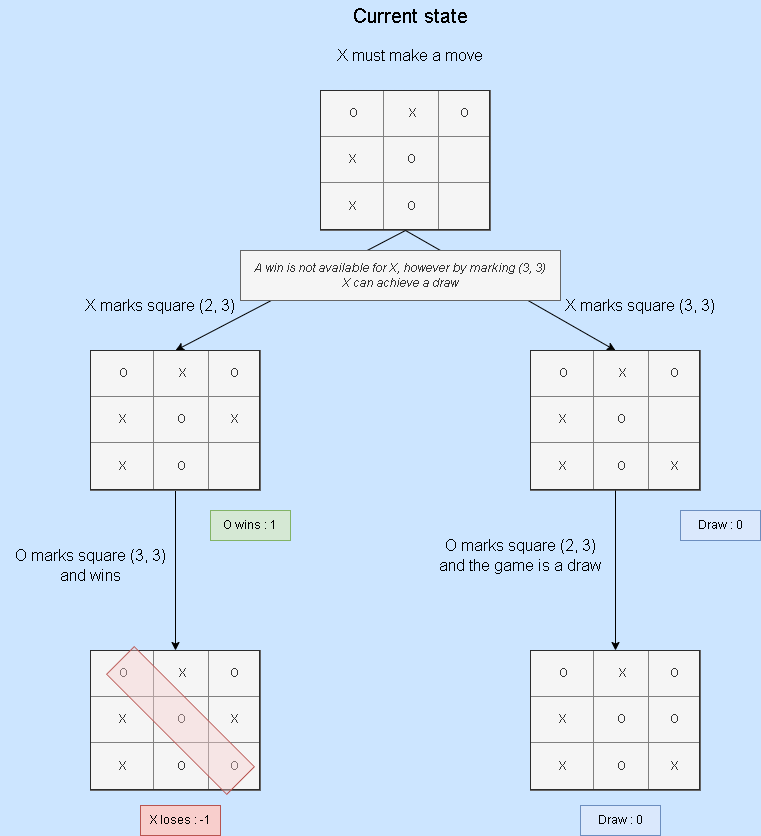

The diagram above was exported from draw.io. Its source (the exported page's mxGraphModel, read from the mxfile embedded in the PNG):
<mxGraphModel dx="1422" dy="754" grid="1" gridSize="10" guides="1" tooltips="1" connect="1" arrows="1" fold="1" page="1" pageScale="1" pageWidth="827" pageHeight="1169" background="#CCE5FF" math="0" shadow="0">
  <root>
    <mxCell id="0" />
    <mxCell id="1" parent="0" />
    <mxCell id="fPgbP4SJfbz1muo5pGj4-2" value="Current state" style="text;html=1;strokeColor=none;fillColor=none;align=center;verticalAlign=middle;whiteSpace=wrap;rounded=0;fontSize=20;" parent="1" vertex="1">
      <mxGeometry x="335" y="10" width="150" height="30" as="geometry" />
    </mxCell>
    <mxCell id="fPgbP4SJfbz1muo5pGj4-3" value="X must make a move" style="text;html=1;strokeColor=none;fillColor=none;align=center;verticalAlign=middle;whiteSpace=wrap;rounded=0;fontSize=16;" parent="1" vertex="1">
      <mxGeometry x="320" y="50" width="180" height="30" as="geometry" />
    </mxCell>
    <mxCell id="fPgbP4SJfbz1muo5pGj4-4" value="&lt;table border=&quot;1&quot; width=&quot;100%&quot; style=&quot;width: 100% ; height: 100% ; border-collapse: collapse&quot;&gt;&lt;tbody&gt;&lt;tr&gt;&lt;td align=&quot;center&quot;&gt;&amp;nbsp;O&lt;/td&gt;&lt;td align=&quot;center&quot;&gt;&amp;nbsp;X&lt;/td&gt;&lt;td align=&quot;center&quot;&gt;O&lt;/td&gt;&lt;/tr&gt;&lt;tr&gt;&lt;td align=&quot;center&quot;&gt;X&lt;/td&gt;&lt;td align=&quot;center&quot;&gt;O&lt;/td&gt;&lt;td align=&quot;center&quot;&gt;&lt;br&gt;&lt;/td&gt;&lt;/tr&gt;&lt;tr&gt;&lt;td align=&quot;center&quot;&gt;X&lt;/td&gt;&lt;td align=&quot;center&quot;&gt;O&lt;/td&gt;&lt;td align=&quot;center&quot;&gt;&lt;br&gt;&lt;/td&gt;&lt;/tr&gt;&lt;/tbody&gt;&lt;/table&gt;" style="text;html=1;overflow=fill;fillColor=#f5f5f5;fontColor=#333333;strokeColor=#666666;" parent="1" vertex="1">
      <mxGeometry x="320" y="100" width="170" height="140" as="geometry" />
    </mxCell>
    <mxCell id="fPgbP4SJfbz1muo5pGj4-8" value="" style="endArrow=classic;html=1;rounded=0;exitX=0.5;exitY=1;exitDx=0;exitDy=0;entryX=0.5;entryY=0;entryDx=0;entryDy=0;" parent="1" source="fPgbP4SJfbz1muo5pGj4-4" target="fPgbP4SJfbz1muo5pGj4-25" edge="1">
      <mxGeometry width="50" height="50" relative="1" as="geometry">
        <mxPoint x="369.72" y="220" as="sourcePoint" />
        <mxPoint x="175" y="370" as="targetPoint" />
      </mxGeometry>
    </mxCell>
    <mxCell id="fPgbP4SJfbz1muo5pGj4-9" value="X marks square (2, 3)" style="text;html=1;strokeColor=none;fillColor=none;align=center;verticalAlign=middle;whiteSpace=wrap;rounded=0;fontSize=16;" parent="1" vertex="1">
      <mxGeometry x="70" y="300" width="180" height="30" as="geometry" />
    </mxCell>
    <mxCell id="fPgbP4SJfbz1muo5pGj4-11" value="" style="endArrow=classic;html=1;rounded=0;exitX=0.5;exitY=1;exitDx=0;exitDy=0;entryX=0.5;entryY=0;entryDx=0;entryDy=0;" parent="1" source="fPgbP4SJfbz1muo5pGj4-4" edge="1" target="ikt9EJMRD53s5BCS2pLb-2">
      <mxGeometry width="50" height="50" relative="1" as="geometry">
        <mxPoint x="650" y="300" as="sourcePoint" />
        <mxPoint x="615" y="370" as="targetPoint" />
      </mxGeometry>
    </mxCell>
    <mxCell id="fPgbP4SJfbz1muo5pGj4-12" value="X marks square (3, 3)" style="text;html=1;strokeColor=none;fillColor=none;align=center;verticalAlign=middle;whiteSpace=wrap;rounded=0;fontSize=16;" parent="1" vertex="1">
      <mxGeometry x="550" y="300" width="180" height="30" as="geometry" />
    </mxCell>
    <mxCell id="fPgbP4SJfbz1muo5pGj4-14" value="" style="endArrow=classic;html=1;rounded=0;exitX=0.5;exitY=1;exitDx=0;exitDy=0;entryX=0.5;entryY=0;entryDx=0;entryDy=0;" parent="1" source="fPgbP4SJfbz1muo5pGj4-25" target="fPgbP4SJfbz1muo5pGj4-27" edge="1">
      <mxGeometry width="50" height="50" relative="1" as="geometry">
        <mxPoint x="175" y="510" as="sourcePoint" />
        <mxPoint x="175" y="585" as="targetPoint" />
      </mxGeometry>
    </mxCell>
    <mxCell id="fPgbP4SJfbz1muo5pGj4-19" value="X loses : -1" style="text;html=1;strokeColor=#b85450;fillColor=#f8cecc;align=center;verticalAlign=middle;whiteSpace=wrap;rounded=0;" parent="1" vertex="1">
      <mxGeometry x="140" y="815" width="80" height="30" as="geometry" />
    </mxCell>
    <mxCell id="fPgbP4SJfbz1muo5pGj4-20" value="O wins : 1" style="text;html=1;strokeColor=#82b366;fillColor=#d5e8d4;align=center;verticalAlign=middle;whiteSpace=wrap;rounded=0;" parent="1" vertex="1">
      <mxGeometry x="210" y="520" width="80" height="30" as="geometry" />
    </mxCell>
    <mxCell id="fPgbP4SJfbz1muo5pGj4-23" value="Draw : 0" style="text;html=1;strokeColor=#6c8ebf;fillColor=#dae8fc;align=center;verticalAlign=middle;whiteSpace=wrap;rounded=0;" parent="1" vertex="1">
      <mxGeometry x="580" y="815" width="80" height="30" as="geometry" />
    </mxCell>
    <mxCell id="fPgbP4SJfbz1muo5pGj4-25" value="&lt;table border=&quot;1&quot; width=&quot;100%&quot; style=&quot;width: 100% ; height: 100% ; border-collapse: collapse&quot;&gt;&lt;tbody&gt;&lt;tr&gt;&lt;td align=&quot;center&quot;&gt;&amp;nbsp;O&lt;/td&gt;&lt;td align=&quot;center&quot;&gt;&amp;nbsp;X&lt;/td&gt;&lt;td align=&quot;center&quot;&gt;O&lt;/td&gt;&lt;/tr&gt;&lt;tr&gt;&lt;td align=&quot;center&quot;&gt;X&lt;/td&gt;&lt;td align=&quot;center&quot;&gt;O&lt;/td&gt;&lt;td align=&quot;center&quot;&gt;X&lt;/td&gt;&lt;/tr&gt;&lt;tr&gt;&lt;td align=&quot;center&quot;&gt;X&lt;/td&gt;&lt;td align=&quot;center&quot;&gt;O&lt;/td&gt;&lt;td align=&quot;center&quot;&gt;&lt;br&gt;&lt;/td&gt;&lt;/tr&gt;&lt;/tbody&gt;&lt;/table&gt;" style="text;html=1;overflow=fill;fillColor=#f5f5f5;fontColor=#333333;strokeColor=#666666;" parent="1" vertex="1">
      <mxGeometry x="90" y="360" width="170" height="140" as="geometry" />
    </mxCell>
    <mxCell id="fPgbP4SJfbz1muo5pGj4-27" value="&lt;table border=&quot;1&quot; width=&quot;100%&quot; style=&quot;width: 100% ; height: 100% ; border-collapse: collapse&quot;&gt;&lt;tbody&gt;&lt;tr&gt;&lt;td align=&quot;center&quot;&gt;&amp;nbsp;O&lt;/td&gt;&lt;td align=&quot;center&quot;&gt;&amp;nbsp;X&lt;/td&gt;&lt;td align=&quot;center&quot;&gt;O&lt;/td&gt;&lt;/tr&gt;&lt;tr&gt;&lt;td align=&quot;center&quot;&gt;X&lt;/td&gt;&lt;td align=&quot;center&quot;&gt;O&lt;/td&gt;&lt;td align=&quot;center&quot;&gt;X&lt;/td&gt;&lt;/tr&gt;&lt;tr&gt;&lt;td align=&quot;center&quot;&gt;X&lt;/td&gt;&lt;td align=&quot;center&quot;&gt;O&lt;/td&gt;&lt;td align=&quot;center&quot;&gt;O&lt;/td&gt;&lt;/tr&gt;&lt;/tbody&gt;&lt;/table&gt;" style="text;html=1;overflow=fill;fillColor=#f5f5f5;fontColor=#333333;strokeColor=#666666;" parent="1" vertex="1">
      <mxGeometry x="90" y="660" width="170" height="140" as="geometry" />
    </mxCell>
    <mxCell id="fPgbP4SJfbz1muo5pGj4-29" value="" style="rounded=0;whiteSpace=wrap;html=1;fillColor=#f8cecc;strokeColor=#b85450;gradientColor=none;shadow=0;glass=0;strokeOpacity=100;fillOpacity=40;direction=west;rotation=45;" parent="1" vertex="1">
      <mxGeometry x="95" y="710.53" width="170" height="38.94" as="geometry" />
    </mxCell>
    <mxCell id="ikt9EJMRD53s5BCS2pLb-1" value="O marks square (3, 3)&lt;br&gt;and wins" style="text;html=1;strokeColor=none;fillColor=none;align=center;verticalAlign=middle;whiteSpace=wrap;rounded=0;fontSize=16;" vertex="1" parent="1">
      <mxGeometry y="560" width="180" height="30" as="geometry" />
    </mxCell>
    <mxCell id="ikt9EJMRD53s5BCS2pLb-2" value="&lt;table border=&quot;1&quot; width=&quot;100%&quot; style=&quot;width: 100% ; height: 100% ; border-collapse: collapse&quot;&gt;&lt;tbody&gt;&lt;tr&gt;&lt;td align=&quot;center&quot;&gt;&amp;nbsp;O&lt;/td&gt;&lt;td align=&quot;center&quot;&gt;&amp;nbsp;X&lt;/td&gt;&lt;td align=&quot;center&quot;&gt;O&lt;/td&gt;&lt;/tr&gt;&lt;tr&gt;&lt;td align=&quot;center&quot;&gt;X&lt;/td&gt;&lt;td align=&quot;center&quot;&gt;O&lt;/td&gt;&lt;td align=&quot;center&quot;&gt;&lt;br&gt;&lt;/td&gt;&lt;/tr&gt;&lt;tr&gt;&lt;td align=&quot;center&quot;&gt;X&lt;/td&gt;&lt;td align=&quot;center&quot;&gt;O&lt;/td&gt;&lt;td align=&quot;center&quot;&gt;X&lt;/td&gt;&lt;/tr&gt;&lt;/tbody&gt;&lt;/table&gt;" style="text;html=1;overflow=fill;fillColor=#f5f5f5;fontColor=#333333;strokeColor=#666666;" vertex="1" parent="1">
      <mxGeometry x="530" y="360" width="170" height="140" as="geometry" />
    </mxCell>
    <mxCell id="ikt9EJMRD53s5BCS2pLb-3" value="&lt;table border=&quot;1&quot; width=&quot;100%&quot; style=&quot;width: 100% ; height: 100% ; border-collapse: collapse&quot;&gt;&lt;tbody&gt;&lt;tr&gt;&lt;td align=&quot;center&quot;&gt;&amp;nbsp;O&lt;/td&gt;&lt;td align=&quot;center&quot;&gt;&amp;nbsp;X&lt;/td&gt;&lt;td align=&quot;center&quot;&gt;O&lt;/td&gt;&lt;/tr&gt;&lt;tr&gt;&lt;td align=&quot;center&quot;&gt;X&lt;/td&gt;&lt;td align=&quot;center&quot;&gt;O&lt;/td&gt;&lt;td align=&quot;center&quot;&gt;O&lt;/td&gt;&lt;/tr&gt;&lt;tr&gt;&lt;td align=&quot;center&quot;&gt;X&lt;/td&gt;&lt;td align=&quot;center&quot;&gt;O&lt;/td&gt;&lt;td align=&quot;center&quot;&gt;X&lt;/td&gt;&lt;/tr&gt;&lt;/tbody&gt;&lt;/table&gt;" style="text;html=1;overflow=fill;fillColor=#f5f5f5;fontColor=#333333;strokeColor=#666666;" vertex="1" parent="1">
      <mxGeometry x="530" y="660" width="170" height="140" as="geometry" />
    </mxCell>
    <mxCell id="ikt9EJMRD53s5BCS2pLb-6" value="" style="endArrow=classic;html=1;rounded=0;exitX=0.5;exitY=1;exitDx=0;exitDy=0;entryX=0.5;entryY=0;entryDx=0;entryDy=0;" edge="1" parent="1" source="ikt9EJMRD53s5BCS2pLb-2" target="ikt9EJMRD53s5BCS2pLb-3">
      <mxGeometry width="50" height="50" relative="1" as="geometry">
        <mxPoint x="615" y="490" as="sourcePoint" />
        <mxPoint x="615" y="650" as="targetPoint" />
      </mxGeometry>
    </mxCell>
    <mxCell id="ikt9EJMRD53s5BCS2pLb-7" value="O marks square (2, 3)&lt;br&gt;and the game is a draw" style="text;html=1;strokeColor=none;fillColor=none;align=center;verticalAlign=middle;whiteSpace=wrap;rounded=0;fontSize=16;" vertex="1" parent="1">
      <mxGeometry x="420" y="550" width="200" height="30" as="geometry" />
    </mxCell>
    <mxCell id="ikt9EJMRD53s5BCS2pLb-8" value="Draw : 0" style="text;html=1;strokeColor=#6c8ebf;fillColor=#dae8fc;align=center;verticalAlign=middle;whiteSpace=wrap;rounded=0;" vertex="1" parent="1">
      <mxGeometry x="680" y="520" width="80" height="30" as="geometry" />
    </mxCell>
    <mxCell id="ikt9EJMRD53s5BCS2pLb-10" value="&lt;span&gt;A win is not available for X, however by marking (3, 3)&lt;br&gt;X can achieve a draw&lt;/span&gt;" style="text;html=1;strokeColor=#666666;fillColor=#f5f5f5;align=center;verticalAlign=middle;whiteSpace=wrap;rounded=0;fontColor=#333333;fontStyle=2" vertex="1" parent="1">
      <mxGeometry x="240" y="260" width="320" height="50" as="geometry" />
    </mxCell>
  </root>
</mxGraphModel>